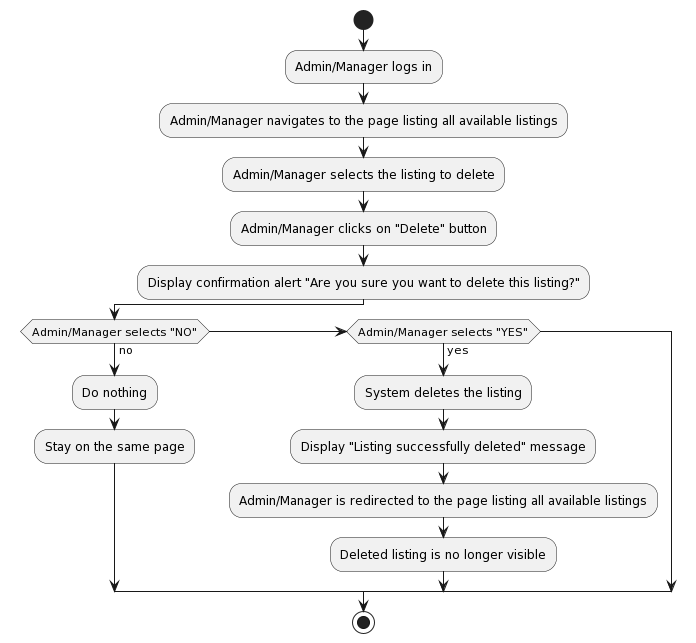

The diagram above was rendered by PlantUML. Its source (embedded in the PNG):
@startuml
start
:Admin/Manager logs in;
:Admin/Manager navigates to the page listing all available listings;
:Admin/Manager selects the listing to delete;
:Admin/Manager clicks on "Delete" button;
:Display confirmation alert "Are you sure you want to delete this listing?";
if (Admin/Manager selects "NO") then (no)
  :Do nothing;
  :Stay on the same page;
elseif (Admin/Manager selects "YES") then (yes)
  :System deletes the listing;
  :Display "Listing successfully deleted" message;
  :Admin/Manager is redirected to the page listing all available listings;
  :Deleted listing is no longer visible;
endif
stop
@enduml